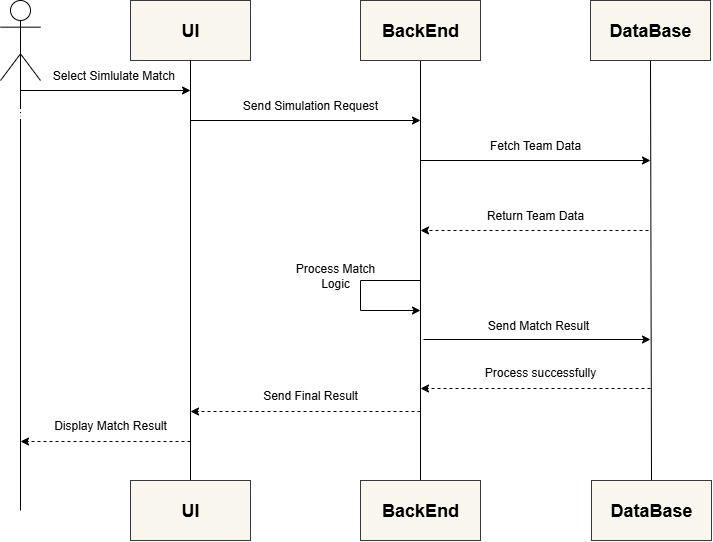

The diagram above was exported from draw.io. Its source (the exported page's mxGraphModel, read from the mxfile embedded in the PNG):
<mxGraphModel dx="1564" dy="781" grid="1" gridSize="10" guides="1" tooltips="1" connect="1" arrows="1" fold="1" page="1" pageScale="1" pageWidth="850" pageHeight="1100" math="0" shadow="0">
  <root>
    <mxCell id="0" />
    <mxCell id="1" parent="0" />
    <mxCell id="65eBQAxXPWlaWWVMWZN_-2" value="&lt;h2&gt;UI&lt;/h2&gt;" style="rounded=0;whiteSpace=wrap;html=1;fillColor=#f9f7ed;strokeColor=#36393d;fontColor=light-dark(#000000,#000000);" parent="1" vertex="1">
      <mxGeometry x="170" width="120" height="60" as="geometry" />
    </mxCell>
    <mxCell id="65eBQAxXPWlaWWVMWZN_-4" value="" style="endArrow=none;html=1;rounded=0;entryX=0.5;entryY=1;entryDx=0;entryDy=0;" parent="1" edge="1">
      <mxGeometry width="50" height="50" relative="1" as="geometry">
        <mxPoint x="60" y="510" as="sourcePoint" />
        <mxPoint x="60" y="50" as="targetPoint" />
        <Array as="points" />
      </mxGeometry>
    </mxCell>
    <mxCell id="65eBQAxXPWlaWWVMWZN_-5" value="" style="endArrow=none;html=1;rounded=0;entryX=0.5;entryY=1;entryDx=0;entryDy=0;exitX=0.5;exitY=0;exitDx=0;exitDy=0;" parent="1" source="65eBQAxXPWlaWWVMWZN_-10" target="65eBQAxXPWlaWWVMWZN_-2" edge="1">
      <mxGeometry width="50" height="50" relative="1" as="geometry">
        <mxPoint x="229.5" y="490" as="sourcePoint" />
        <mxPoint x="229.5" y="110" as="targetPoint" />
        <Array as="points" />
      </mxGeometry>
    </mxCell>
    <mxCell id="65eBQAxXPWlaWWVMWZN_-7" value="" style="endArrow=none;html=1;rounded=0;entryX=0.5;entryY=1;entryDx=0;entryDy=0;exitX=0.5;exitY=0;exitDx=0;exitDy=0;" parent="1" source="65eBQAxXPWlaWWVMWZN_-12" target="65eBQAxXPWlaWWVMWZN_-8" edge="1">
      <mxGeometry width="50" height="50" relative="1" as="geometry">
        <mxPoint x="579.5" y="490" as="sourcePoint" />
        <mxPoint x="579.5" y="110" as="targetPoint" />
        <Array as="points" />
      </mxGeometry>
    </mxCell>
    <mxCell id="65eBQAxXPWlaWWVMWZN_-8" value="&lt;h2&gt;BackEnd&lt;/h2&gt;" style="rounded=0;whiteSpace=wrap;html=1;fillColor=#f9f7ed;strokeColor=#36393d;fontColor=light-dark(#000000,#000000);" parent="1" vertex="1">
      <mxGeometry x="400" width="120" height="60" as="geometry" />
    </mxCell>
    <mxCell id="65eBQAxXPWlaWWVMWZN_-10" value="&lt;h2&gt;UI&lt;/h2&gt;" style="rounded=0;whiteSpace=wrap;html=1;fillColor=#f9f7ed;strokeColor=#36393d;fontColor=light-dark(#000000,#000000);" parent="1" vertex="1">
      <mxGeometry x="170" y="480" width="120" height="60" as="geometry" />
    </mxCell>
    <mxCell id="65eBQAxXPWlaWWVMWZN_-12" value="&lt;h2&gt;BackEnd&lt;/h2&gt;" style="rounded=0;whiteSpace=wrap;html=1;fillColor=#f9f7ed;strokeColor=#36393d;fontColor=light-dark(#000000,#000000);" parent="1" vertex="1">
      <mxGeometry x="400" y="480" width="120" height="60" as="geometry" />
    </mxCell>
    <mxCell id="65eBQAxXPWlaWWVMWZN_-13" value="" style="endArrow=classic;html=1;rounded=0;" parent="1" edge="1">
      <mxGeometry width="50" height="50" relative="1" as="geometry">
        <mxPoint x="60" y="90" as="sourcePoint" />
        <mxPoint x="230" y="90" as="targetPoint" />
      </mxGeometry>
    </mxCell>
    <mxCell id="65eBQAxXPWlaWWVMWZN_-14" value="" style="endArrow=classic;html=1;rounded=0;" parent="1" edge="1">
      <mxGeometry width="50" height="50" relative="1" as="geometry">
        <mxPoint x="230" y="120" as="sourcePoint" />
        <mxPoint x="460" y="120" as="targetPoint" />
      </mxGeometry>
    </mxCell>
    <mxCell id="65eBQAxXPWlaWWVMWZN_-18" value="" style="endArrow=classic;html=1;rounded=0;dashed=1;" parent="1" edge="1">
      <mxGeometry width="50" height="50" relative="1" as="geometry">
        <mxPoint x="230" y="441" as="sourcePoint" />
        <mxPoint x="60" y="441" as="targetPoint" />
      </mxGeometry>
    </mxCell>
    <mxCell id="65eBQAxXPWlaWWVMWZN_-19" value="Select Simlulate Match&amp;nbsp;" style="text;html=1;align=center;verticalAlign=middle;whiteSpace=wrap;rounded=0;" parent="1" vertex="1">
      <mxGeometry x="90" y="60" width="130" height="30" as="geometry" />
    </mxCell>
    <mxCell id="65eBQAxXPWlaWWVMWZN_-20" value="Send Simulation Request " style="text;html=1;align=center;verticalAlign=middle;whiteSpace=wrap;rounded=0;" parent="1" vertex="1">
      <mxGeometry x="280" y="90" width="140" height="30" as="geometry" />
    </mxCell>
    <mxCell id="65eBQAxXPWlaWWVMWZN_-24" value="Display Match Result" style="text;html=1;align=center;verticalAlign=middle;whiteSpace=wrap;rounded=0;" parent="1" vertex="1">
      <mxGeometry x="80" y="410" width="140" height="30" as="geometry" />
    </mxCell>
    <mxCell id="65eBQAxXPWlaWWVMWZN_-25" value="" style="endArrow=none;html=1;rounded=0;entryX=0.5;entryY=1;entryDx=0;entryDy=0;exitX=0.5;exitY=0;exitDx=0;exitDy=0;" parent="1" source="65eBQAxXPWlaWWVMWZN_-27" target="65eBQAxXPWlaWWVMWZN_-26" edge="1">
      <mxGeometry width="50" height="50" relative="1" as="geometry">
        <mxPoint x="759.5" y="490" as="sourcePoint" />
        <mxPoint x="759.5" y="110" as="targetPoint" />
        <Array as="points" />
      </mxGeometry>
    </mxCell>
    <mxCell id="65eBQAxXPWlaWWVMWZN_-26" value="&lt;h2&gt;DataBase&lt;/h2&gt;" style="rounded=0;whiteSpace=wrap;html=1;fillColor=#f9f7ed;strokeColor=#36393d;fontColor=light-dark(#000000,#000000);" parent="1" vertex="1">
      <mxGeometry x="630" width="120" height="60" as="geometry" />
    </mxCell>
    <mxCell id="65eBQAxXPWlaWWVMWZN_-27" value="&lt;h2&gt;DataBase&lt;/h2&gt;" style="rounded=0;whiteSpace=wrap;html=1;fillColor=#f9f7ed;strokeColor=#36393d;fontColor=light-dark(#000000,#000000);" parent="1" vertex="1">
      <mxGeometry x="631" y="480" width="120" height="60" as="geometry" />
    </mxCell>
    <mxCell id="65eBQAxXPWlaWWVMWZN_-28" value="" style="endArrow=classic;html=1;rounded=0;" parent="1" edge="1">
      <mxGeometry width="50" height="50" relative="1" as="geometry">
        <mxPoint x="460" y="160" as="sourcePoint" />
        <mxPoint x="690" y="160" as="targetPoint" />
      </mxGeometry>
    </mxCell>
    <mxCell id="65eBQAxXPWlaWWVMWZN_-29" value="Fetch Team Data" style="text;html=1;align=center;verticalAlign=middle;whiteSpace=wrap;rounded=0;" parent="1" vertex="1">
      <mxGeometry x="510" y="130" width="130" height="30" as="geometry" />
    </mxCell>
    <mxCell id="65eBQAxXPWlaWWVMWZN_-30" value="" style="endArrow=classic;html=1;rounded=0;dashed=1;" parent="1" edge="1">
      <mxGeometry width="50" height="50" relative="1" as="geometry">
        <mxPoint x="688" y="230" as="sourcePoint" />
        <mxPoint x="460" y="230" as="targetPoint" />
      </mxGeometry>
    </mxCell>
    <mxCell id="65eBQAxXPWlaWWVMWZN_-31" value="Return Team Data" style="text;html=1;align=center;verticalAlign=middle;whiteSpace=wrap;rounded=0;" parent="1" vertex="1">
      <mxGeometry x="510" y="200" width="130" height="30" as="geometry" />
    </mxCell>
    <mxCell id="65eBQAxXPWlaWWVMWZN_-33" value="Process Match Logic" style="text;html=1;align=center;verticalAlign=middle;whiteSpace=wrap;rounded=0;" parent="1" vertex="1">
      <mxGeometry x="320" y="260" width="110" height="30" as="geometry" />
    </mxCell>
    <mxCell id="65eBQAxXPWlaWWVMWZN_-34" value="" style="endArrow=classic;html=1;rounded=0;" parent="1" edge="1">
      <mxGeometry width="50" height="50" relative="1" as="geometry">
        <mxPoint x="460" y="280" as="sourcePoint" />
        <mxPoint x="460" y="310" as="targetPoint" />
        <Array as="points">
          <mxPoint x="400" y="280" />
          <mxPoint x="400" y="310" />
        </Array>
      </mxGeometry>
    </mxCell>
    <mxCell id="65eBQAxXPWlaWWVMWZN_-35" value="" style="endArrow=classic;html=1;rounded=0;" parent="1" edge="1">
      <mxGeometry width="50" height="50" relative="1" as="geometry">
        <mxPoint x="463" y="339" as="sourcePoint" />
        <mxPoint x="690" y="339" as="targetPoint" />
      </mxGeometry>
    </mxCell>
    <mxCell id="65eBQAxXPWlaWWVMWZN_-36" value="Send Match Result" style="text;html=1;align=center;verticalAlign=middle;whiteSpace=wrap;rounded=0;" parent="1" vertex="1">
      <mxGeometry x="508" y="310" width="140" height="30" as="geometry" />
    </mxCell>
    <mxCell id="65eBQAxXPWlaWWVMWZN_-39" value="" style="endArrow=classic;html=1;rounded=0;dashed=1;" parent="1" edge="1">
      <mxGeometry width="50" height="50" relative="1" as="geometry">
        <mxPoint x="690" y="388" as="sourcePoint" />
        <mxPoint x="460" y="388" as="targetPoint" />
      </mxGeometry>
    </mxCell>
    <mxCell id="65eBQAxXPWlaWWVMWZN_-40" value="" style="endArrow=classic;html=1;rounded=0;dashed=1;" parent="1" edge="1">
      <mxGeometry width="50" height="50" relative="1" as="geometry">
        <mxPoint x="460" y="411" as="sourcePoint" />
        <mxPoint x="230" y="411" as="targetPoint" />
        <Array as="points" />
      </mxGeometry>
    </mxCell>
    <mxCell id="65eBQAxXPWlaWWVMWZN_-41" value="Process successfully" style="text;html=1;align=center;verticalAlign=middle;whiteSpace=wrap;rounded=0;" parent="1" vertex="1">
      <mxGeometry x="510" y="357" width="140" height="30" as="geometry" />
    </mxCell>
    <mxCell id="65eBQAxXPWlaWWVMWZN_-46" value="" style="endArrow=none;html=1;rounded=0;entryX=0.5;entryY=1;entryDx=0;entryDy=0;" parent="1" edge="1">
      <mxGeometry width="50" height="50" relative="1" as="geometry">
        <mxPoint x="400" y="510" as="sourcePoint" />
        <mxPoint x="400" y="510" as="targetPoint" />
        <Array as="points" />
      </mxGeometry>
    </mxCell>
    <mxCell id="65eBQAxXPWlaWWVMWZN_-47" value="Send Final Result" style="text;html=1;align=center;verticalAlign=middle;whiteSpace=wrap;rounded=0;" parent="1" vertex="1">
      <mxGeometry x="270" y="380" width="160" height="30" as="geometry" />
    </mxCell>
    <mxCell id="SuqKQCpX7qwM5RVX3DtJ-2" value="&lt;h2 style=&quot;text-wrap-mode: wrap;&quot;&gt;&lt;font style=&quot;color: rgb(255, 255, 255);&quot;&gt;User&lt;/font&gt;&lt;/h2&gt;" style="shape=umlActor;verticalLabelPosition=bottom;verticalAlign=top;html=1;outlineConnect=0;" parent="1" vertex="1">
      <mxGeometry x="40" width="40" height="80" as="geometry" />
    </mxCell>
  </root>
</mxGraphModel>